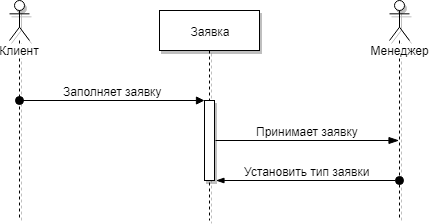

The diagram above was exported from draw.io. Its source (the exported page's mxGraphModel, read from the mxfile embedded in the PNG):
<mxGraphModel dx="536" dy="558" grid="1" gridSize="10" guides="1" tooltips="1" connect="1" arrows="1" fold="1" page="1" pageScale="1" pageWidth="2339" pageHeight="3300" background="#ffffff" math="0" shadow="0">
  <root>
    <mxCell id="0" />
    <mxCell id="1" parent="0" />
    <mxCell id="2" value="Клиент&lt;br&gt;" style="shape=umlLifeline;participant=umlActor;perimeter=lifelinePerimeter;whiteSpace=wrap;html=1;container=1;collapsible=0;recursiveResize=0;verticalAlign=top;spacingTop=36;labelBackgroundColor=#ffffff;outlineConnect=0;shadow=1;fillColor=#ffffff;fontSize=12;" vertex="1" parent="1">
      <mxGeometry x="240" y="20" width="20" height="220" as="geometry" />
    </mxCell>
    <mxCell id="3" value="Менеджер&lt;br&gt;" style="shape=umlLifeline;participant=umlActor;perimeter=lifelinePerimeter;whiteSpace=wrap;html=1;container=1;collapsible=0;recursiveResize=0;verticalAlign=top;spacingTop=36;labelBackgroundColor=#ffffff;outlineConnect=0;shadow=1;fillColor=#ffffff;fontSize=12;" vertex="1" parent="1">
      <mxGeometry x="620" y="20" width="20" height="220" as="geometry" />
    </mxCell>
    <mxCell id="8" value="Заявка&lt;br&gt;" style="shape=umlLifeline;perimeter=lifelinePerimeter;whiteSpace=wrap;html=1;container=1;collapsible=0;recursiveResize=0;outlineConnect=0;shadow=1;fillColor=#ffffff;fontSize=12;" vertex="1" parent="1">
      <mxGeometry x="390" y="30" width="100" height="210" as="geometry" />
    </mxCell>
    <mxCell id="9" value="" style="html=1;points=[];perimeter=orthogonalPerimeter;shadow=1;fillColor=#ffffff;fontSize=12;" vertex="1" parent="8">
      <mxGeometry x="45" y="90" width="10" height="80" as="geometry" />
    </mxCell>
    <mxCell id="10" value="Заполняет заявку" style="html=1;verticalAlign=bottom;startArrow=oval;startFill=1;endArrow=block;startSize=8;strokeColor=#000000;strokeWidth=1;fontSize=12;" edge="1" parent="1" source="2">
      <mxGeometry width="60" relative="1" as="geometry">
        <mxPoint x="230" y="350" as="sourcePoint" />
        <mxPoint x="435" y="120" as="targetPoint" />
      </mxGeometry>
    </mxCell>
    <mxCell id="12" value="Принимает заявку" style="html=1;verticalAlign=bottom;startArrow=blockThin;startFill=1;endArrow=none;startSize=8;strokeColor=#000000;strokeWidth=1;fontSize=12;endFill=0;" edge="1" parent="1" source="3">
      <mxGeometry width="60" relative="1" as="geometry">
        <mxPoint x="230" y="350" as="sourcePoint" />
        <mxPoint x="446" y="160" as="targetPoint" />
      </mxGeometry>
    </mxCell>
    <mxCell id="13" value="Установить тип заявки" style="html=1;verticalAlign=bottom;startArrow=oval;startFill=1;endArrow=blockThin;startSize=8;strokeColor=#000000;strokeWidth=1;fontSize=12;endFill=1;" edge="1" parent="1">
      <mxGeometry width="60" relative="1" as="geometry">
        <mxPoint x="630" y="200" as="sourcePoint" />
        <mxPoint x="446.5" y="200" as="targetPoint" />
      </mxGeometry>
    </mxCell>
  </root>
</mxGraphModel>